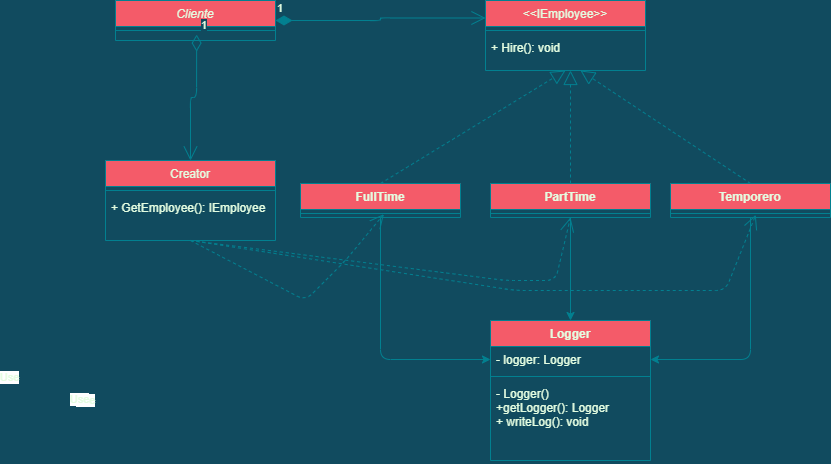

The diagram above was exported from draw.io. Its source (the exported page's mxGraphModel, read from the mxfile embedded in the PNG):
<mxGraphModel dx="1609" dy="507" grid="1" gridSize="10" guides="1" tooltips="1" connect="1" arrows="1" fold="1" page="1" pageScale="1" pageWidth="827" pageHeight="1169" background="#114B5F" math="0" shadow="0">
  <root>
    <mxCell id="WIyWlLk6GJQsqaUBKTNV-0" />
    <mxCell id="WIyWlLk6GJQsqaUBKTNV-1" parent="WIyWlLk6GJQsqaUBKTNV-0" />
    <mxCell id="zkfFHV4jXpPFQw0GAbJ--0" value="Cliente" style="swimlane;fontStyle=2;align=center;verticalAlign=top;childLayout=stackLayout;horizontal=1;startSize=26;horizontalStack=0;resizeParent=1;resizeLast=0;collapsible=1;marginBottom=0;rounded=0;shadow=0;strokeWidth=1;fillColor=#F45B69;strokeColor=#028090;fontColor=#E4FDE1;" parent="WIyWlLk6GJQsqaUBKTNV-1" vertex="1">
      <mxGeometry x="90" y="180" width="160" height="40" as="geometry">
        <mxRectangle x="230" y="140" width="160" height="26" as="alternateBounds" />
      </mxGeometry>
    </mxCell>
    <mxCell id="zkfFHV4jXpPFQw0GAbJ--4" value="" style="line;html=1;strokeWidth=1;align=left;verticalAlign=middle;spacingTop=-1;spacingLeft=3;spacingRight=3;rotatable=0;labelPosition=right;points=[];portConstraint=eastwest;fillColor=#F45B69;strokeColor=#028090;fontColor=#E4FDE1;labelBackgroundColor=#114B5F;" parent="zkfFHV4jXpPFQw0GAbJ--0" vertex="1">
      <mxGeometry y="26" width="160" height="8" as="geometry" />
    </mxCell>
    <mxCell id="zkfFHV4jXpPFQw0GAbJ--6" value="Creator" style="swimlane;fontStyle=0;align=center;verticalAlign=top;childLayout=stackLayout;horizontal=1;startSize=26;horizontalStack=0;resizeParent=1;resizeLast=0;collapsible=1;marginBottom=0;rounded=0;shadow=0;strokeWidth=1;fillColor=#F45B69;strokeColor=#028090;fontColor=#E4FDE1;" parent="WIyWlLk6GJQsqaUBKTNV-1" vertex="1">
      <mxGeometry x="80" y="340" width="170" height="80" as="geometry">
        <mxRectangle x="130" y="380" width="160" height="26" as="alternateBounds" />
      </mxGeometry>
    </mxCell>
    <mxCell id="zkfFHV4jXpPFQw0GAbJ--9" value="" style="line;html=1;strokeWidth=1;align=left;verticalAlign=middle;spacingTop=-1;spacingLeft=3;spacingRight=3;rotatable=0;labelPosition=right;points=[];portConstraint=eastwest;fillColor=#F45B69;strokeColor=#028090;fontColor=#E4FDE1;labelBackgroundColor=#114B5F;" parent="zkfFHV4jXpPFQw0GAbJ--6" vertex="1">
      <mxGeometry y="26" width="170" height="8" as="geometry" />
    </mxCell>
    <mxCell id="zkfFHV4jXpPFQw0GAbJ--11" value="+ GetEmployee(): IEmployee" style="text;align=left;verticalAlign=top;spacingLeft=4;spacingRight=4;overflow=hidden;rotatable=0;points=[[0,0.5],[1,0.5]];portConstraint=eastwest;fontColor=#E4FDE1;" parent="zkfFHV4jXpPFQw0GAbJ--6" vertex="1">
      <mxGeometry y="34" width="170" height="26" as="geometry" />
    </mxCell>
    <mxCell id="zkfFHV4jXpPFQw0GAbJ--17" value="&lt;&lt;IEmployee&gt;&gt;" style="swimlane;fontStyle=0;align=center;verticalAlign=top;childLayout=stackLayout;horizontal=1;startSize=26;horizontalStack=0;resizeParent=1;resizeLast=0;collapsible=1;marginBottom=0;rounded=0;shadow=0;strokeWidth=1;fillColor=#F45B69;strokeColor=#028090;fontColor=#E4FDE1;" parent="WIyWlLk6GJQsqaUBKTNV-1" vertex="1">
      <mxGeometry x="460" y="180" width="160" height="70" as="geometry">
        <mxRectangle x="550" y="140" width="160" height="26" as="alternateBounds" />
      </mxGeometry>
    </mxCell>
    <mxCell id="zkfFHV4jXpPFQw0GAbJ--23" value="" style="line;html=1;strokeWidth=1;align=left;verticalAlign=middle;spacingTop=-1;spacingLeft=3;spacingRight=3;rotatable=0;labelPosition=right;points=[];portConstraint=eastwest;fillColor=#F45B69;strokeColor=#028090;fontColor=#E4FDE1;labelBackgroundColor=#114B5F;" parent="zkfFHV4jXpPFQw0GAbJ--17" vertex="1">
      <mxGeometry y="26" width="160" height="8" as="geometry" />
    </mxCell>
    <mxCell id="zkfFHV4jXpPFQw0GAbJ--25" value="+ Hire(): void" style="text;align=left;verticalAlign=top;spacingLeft=4;spacingRight=4;overflow=hidden;rotatable=0;points=[[0,0.5],[1,0.5]];portConstraint=eastwest;fontColor=#E4FDE1;" parent="zkfFHV4jXpPFQw0GAbJ--17" vertex="1">
      <mxGeometry y="34" width="160" height="26" as="geometry" />
    </mxCell>
    <mxCell id="2s7k-9ngwWEi9fu2evaL-44" style="edgeStyle=orthogonalEdgeStyle;curved=0;rounded=1;sketch=0;orthogonalLoop=1;jettySize=auto;html=1;entryX=0;entryY=0.5;entryDx=0;entryDy=0;fontColor=#E4FDE1;strokeColor=#028090;fillColor=#F45B69;" edge="1" parent="WIyWlLk6GJQsqaUBKTNV-1" source="2s7k-9ngwWEi9fu2evaL-8" target="2s7k-9ngwWEi9fu2evaL-21">
      <mxGeometry relative="1" as="geometry" />
    </mxCell>
    <mxCell id="2s7k-9ngwWEi9fu2evaL-8" value="FullTime" style="swimlane;fontStyle=1;align=center;verticalAlign=top;childLayout=stackLayout;horizontal=1;startSize=26;horizontalStack=0;resizeParent=1;resizeParentMax=0;resizeLast=0;collapsible=1;marginBottom=0;rounded=0;sketch=0;fontColor=#E4FDE1;strokeColor=#028090;fillColor=#F45B69;" vertex="1" parent="WIyWlLk6GJQsqaUBKTNV-1">
      <mxGeometry x="275" y="363" width="160" height="34" as="geometry" />
    </mxCell>
    <mxCell id="2s7k-9ngwWEi9fu2evaL-10" value="" style="line;strokeWidth=1;fillColor=none;align=left;verticalAlign=middle;spacingTop=-1;spacingLeft=3;spacingRight=3;rotatable=0;labelPosition=right;points=[];portConstraint=eastwest;strokeColor=#028090;fontColor=#E4FDE1;labelBackgroundColor=#114B5F;" vertex="1" parent="2s7k-9ngwWEi9fu2evaL-8">
      <mxGeometry y="26" width="160" height="8" as="geometry" />
    </mxCell>
    <mxCell id="2s7k-9ngwWEi9fu2evaL-46" style="edgeStyle=orthogonalEdgeStyle;curved=0;rounded=1;sketch=0;orthogonalLoop=1;jettySize=auto;html=1;entryX=1;entryY=0.5;entryDx=0;entryDy=0;fontColor=#E4FDE1;strokeColor=#028090;fillColor=#F45B69;" edge="1" parent="WIyWlLk6GJQsqaUBKTNV-1" source="2s7k-9ngwWEi9fu2evaL-12" target="2s7k-9ngwWEi9fu2evaL-21">
      <mxGeometry relative="1" as="geometry" />
    </mxCell>
    <mxCell id="2s7k-9ngwWEi9fu2evaL-12" value="Temporero" style="swimlane;fontStyle=1;align=center;verticalAlign=top;childLayout=stackLayout;horizontal=1;startSize=26;horizontalStack=0;resizeParent=1;resizeParentMax=0;resizeLast=0;collapsible=1;marginBottom=0;rounded=0;sketch=0;fontColor=#E4FDE1;strokeColor=#028090;fillColor=#F45B69;" vertex="1" parent="WIyWlLk6GJQsqaUBKTNV-1">
      <mxGeometry x="645" y="363" width="160" height="34" as="geometry" />
    </mxCell>
    <mxCell id="2s7k-9ngwWEi9fu2evaL-14" value="" style="line;strokeWidth=1;fillColor=none;align=left;verticalAlign=middle;spacingTop=-1;spacingLeft=3;spacingRight=3;rotatable=0;labelPosition=right;points=[];portConstraint=eastwest;strokeColor=#028090;fontColor=#E4FDE1;labelBackgroundColor=#114B5F;" vertex="1" parent="2s7k-9ngwWEi9fu2evaL-12">
      <mxGeometry y="26" width="160" height="8" as="geometry" />
    </mxCell>
    <mxCell id="2s7k-9ngwWEi9fu2evaL-45" style="edgeStyle=orthogonalEdgeStyle;curved=0;rounded=1;sketch=0;orthogonalLoop=1;jettySize=auto;html=1;entryX=0.5;entryY=0;entryDx=0;entryDy=0;fontColor=#E4FDE1;strokeColor=#028090;fillColor=#F45B69;" edge="1" parent="WIyWlLk6GJQsqaUBKTNV-1" source="2s7k-9ngwWEi9fu2evaL-16" target="2s7k-9ngwWEi9fu2evaL-20">
      <mxGeometry relative="1" as="geometry" />
    </mxCell>
    <mxCell id="2s7k-9ngwWEi9fu2evaL-16" value="PartTime" style="swimlane;fontStyle=1;align=center;verticalAlign=top;childLayout=stackLayout;horizontal=1;startSize=26;horizontalStack=0;resizeParent=1;resizeParentMax=0;resizeLast=0;collapsible=1;marginBottom=0;rounded=0;sketch=0;fontColor=#E4FDE1;strokeColor=#028090;fillColor=#F45B69;" vertex="1" parent="WIyWlLk6GJQsqaUBKTNV-1">
      <mxGeometry x="465" y="363" width="160" height="34" as="geometry" />
    </mxCell>
    <mxCell id="2s7k-9ngwWEi9fu2evaL-18" value="" style="line;strokeWidth=1;fillColor=none;align=left;verticalAlign=middle;spacingTop=-1;spacingLeft=3;spacingRight=3;rotatable=0;labelPosition=right;points=[];portConstraint=eastwest;strokeColor=#028090;fontColor=#E4FDE1;labelBackgroundColor=#114B5F;" vertex="1" parent="2s7k-9ngwWEi9fu2evaL-16">
      <mxGeometry y="26" width="160" height="8" as="geometry" />
    </mxCell>
    <mxCell id="2s7k-9ngwWEi9fu2evaL-20" value="Logger" style="swimlane;fontStyle=1;align=center;verticalAlign=top;childLayout=stackLayout;horizontal=1;startSize=26;horizontalStack=0;resizeParent=1;resizeParentMax=0;resizeLast=0;collapsible=1;marginBottom=0;rounded=0;sketch=0;fontColor=#E4FDE1;strokeColor=#028090;fillColor=#F45B69;" vertex="1" parent="WIyWlLk6GJQsqaUBKTNV-1">
      <mxGeometry x="465" y="500" width="160" height="140" as="geometry" />
    </mxCell>
    <mxCell id="2s7k-9ngwWEi9fu2evaL-21" value="- logger: Logger" style="text;strokeColor=none;fillColor=none;align=left;verticalAlign=top;spacingLeft=4;spacingRight=4;overflow=hidden;rotatable=0;points=[[0,0.5],[1,0.5]];portConstraint=eastwest;fontColor=#E4FDE1;" vertex="1" parent="2s7k-9ngwWEi9fu2evaL-20">
      <mxGeometry y="26" width="160" height="26" as="geometry" />
    </mxCell>
    <mxCell id="2s7k-9ngwWEi9fu2evaL-22" value="" style="line;strokeWidth=1;fillColor=none;align=left;verticalAlign=middle;spacingTop=-1;spacingLeft=3;spacingRight=3;rotatable=0;labelPosition=right;points=[];portConstraint=eastwest;strokeColor=#028090;fontColor=#E4FDE1;labelBackgroundColor=#114B5F;" vertex="1" parent="2s7k-9ngwWEi9fu2evaL-20">
      <mxGeometry y="52" width="160" height="8" as="geometry" />
    </mxCell>
    <mxCell id="2s7k-9ngwWEi9fu2evaL-23" value="- Logger()&#10;+getLogger(): Logger&#10;+ writeLog(): void" style="text;strokeColor=none;fillColor=none;align=left;verticalAlign=top;spacingLeft=4;spacingRight=4;overflow=hidden;rotatable=0;points=[[0,0.5],[1,0.5]];portConstraint=eastwest;fontColor=#E4FDE1;" vertex="1" parent="2s7k-9ngwWEi9fu2evaL-20">
      <mxGeometry y="60" width="160" height="80" as="geometry" />
    </mxCell>
    <mxCell id="2s7k-9ngwWEi9fu2evaL-27" value="1" style="endArrow=open;html=1;endSize=12;startArrow=diamondThin;startSize=14;startFill=0;edgeStyle=orthogonalEdgeStyle;align=left;verticalAlign=bottom;fontColor=#E4FDE1;strokeColor=#028090;fillColor=#F45B69;entryX=0.5;entryY=0;entryDx=0;entryDy=0;exitX=0.507;exitY=1.012;exitDx=0;exitDy=0;exitPerimeter=0;labelBackgroundColor=#114B5F;" edge="1" parent="WIyWlLk6GJQsqaUBKTNV-1" source="zkfFHV4jXpPFQw0GAbJ--4" target="zkfFHV4jXpPFQw0GAbJ--6">
      <mxGeometry x="-1" y="3" relative="1" as="geometry">
        <mxPoint x="180" y="240" as="sourcePoint" />
        <mxPoint x="470" y="380" as="targetPoint" />
      </mxGeometry>
    </mxCell>
    <mxCell id="2s7k-9ngwWEi9fu2evaL-29" value="1" style="endArrow=open;html=1;endSize=12;startArrow=diamondThin;startSize=14;startFill=1;edgeStyle=orthogonalEdgeStyle;align=left;verticalAlign=bottom;fontColor=#E4FDE1;strokeColor=#028090;fillColor=#F45B69;exitX=1;exitY=0.5;exitDx=0;exitDy=0;entryX=0;entryY=0.25;entryDx=0;entryDy=0;labelBackgroundColor=#114B5F;" edge="1" parent="WIyWlLk6GJQsqaUBKTNV-1" source="zkfFHV4jXpPFQw0GAbJ--0" target="zkfFHV4jXpPFQw0GAbJ--17">
      <mxGeometry x="-1" y="3" relative="1" as="geometry">
        <mxPoint x="310" y="380" as="sourcePoint" />
        <mxPoint x="470" y="380" as="targetPoint" />
      </mxGeometry>
    </mxCell>
    <mxCell id="2s7k-9ngwWEi9fu2evaL-36" value="" style="endArrow=block;dashed=1;endFill=0;endSize=12;html=1;fontColor=#E4FDE1;strokeColor=#028090;fillColor=#F45B69;entryX=0.5;entryY=1;entryDx=0;entryDy=0;exitX=0.5;exitY=0;exitDx=0;exitDy=0;labelBackgroundColor=#114B5F;" edge="1" parent="WIyWlLk6GJQsqaUBKTNV-1" source="2s7k-9ngwWEi9fu2evaL-8" target="zkfFHV4jXpPFQw0GAbJ--17">
      <mxGeometry width="160" relative="1" as="geometry">
        <mxPoint x="350" y="330" as="sourcePoint" />
        <mxPoint x="460" y="400" as="targetPoint" />
      </mxGeometry>
    </mxCell>
    <mxCell id="2s7k-9ngwWEi9fu2evaL-37" value="" style="endArrow=block;dashed=1;endFill=0;endSize=12;html=1;fontColor=#E4FDE1;strokeColor=#028090;fillColor=#F45B69;exitX=0.5;exitY=0;exitDx=0;exitDy=0;labelBackgroundColor=#114B5F;" edge="1" parent="WIyWlLk6GJQsqaUBKTNV-1" source="2s7k-9ngwWEi9fu2evaL-16">
      <mxGeometry width="160" relative="1" as="geometry">
        <mxPoint x="365" y="373" as="sourcePoint" />
        <mxPoint x="545" y="250" as="targetPoint" />
      </mxGeometry>
    </mxCell>
    <mxCell id="2s7k-9ngwWEi9fu2evaL-38" value="" style="endArrow=block;dashed=1;endFill=0;endSize=12;html=1;fontColor=#E4FDE1;strokeColor=#028090;fillColor=#F45B69;exitX=0.5;exitY=0;exitDx=0;exitDy=0;labelBackgroundColor=#114B5F;" edge="1" parent="WIyWlLk6GJQsqaUBKTNV-1" source="2s7k-9ngwWEi9fu2evaL-12">
      <mxGeometry width="160" relative="1" as="geometry">
        <mxPoint x="555" y="373" as="sourcePoint" />
        <mxPoint x="555" y="250" as="targetPoint" />
      </mxGeometry>
    </mxCell>
    <mxCell id="2s7k-9ngwWEi9fu2evaL-41" value="Use" style="endArrow=open;endSize=12;dashed=1;html=1;fontColor=#E4FDE1;strokeColor=#028090;fillColor=#F45B69;exitX=0.5;exitY=1;exitDx=0;exitDy=0;entryX=0.521;entryY=0.583;entryDx=0;entryDy=0;entryPerimeter=0;" edge="1" parent="WIyWlLk6GJQsqaUBKTNV-1" source="zkfFHV4jXpPFQw0GAbJ--6" target="2s7k-9ngwWEi9fu2evaL-10">
      <mxGeometry x="-1" y="-224" width="160" relative="1" as="geometry">
        <mxPoint x="300" y="400" as="sourcePoint" />
        <mxPoint x="330" y="500" as="targetPoint" />
        <Array as="points">
          <mxPoint x="280" y="480" />
          <mxPoint x="320" y="440" />
        </Array>
        <mxPoint x="-77" y="-62" as="offset" />
      </mxGeometry>
    </mxCell>
    <mxCell id="2s7k-9ngwWEi9fu2evaL-42" value="Use" style="endArrow=open;endSize=12;dashed=1;html=1;fontColor=#E4FDE1;strokeColor=#028090;fillColor=#F45B69;exitX=0.5;exitY=1;exitDx=0;exitDy=0;entryX=0.5;entryY=1;entryDx=0;entryDy=0;" edge="1" parent="WIyWlLk6GJQsqaUBKTNV-1" source="zkfFHV4jXpPFQw0GAbJ--6" target="2s7k-9ngwWEi9fu2evaL-16">
      <mxGeometry x="-1" y="-224" width="160" relative="1" as="geometry">
        <mxPoint x="175" y="430" as="sourcePoint" />
        <mxPoint x="368.3599999999999" y="403.664" as="targetPoint" />
        <Array as="points">
          <mxPoint x="480" y="460" />
          <mxPoint x="530" y="460" />
        </Array>
        <mxPoint x="-77" y="-62" as="offset" />
      </mxGeometry>
    </mxCell>
    <mxCell id="2s7k-9ngwWEi9fu2evaL-43" value="Use" style="endArrow=open;endSize=12;dashed=1;html=1;fontColor=#E4FDE1;strokeColor=#028090;fillColor=#F45B69;entryX=0.533;entryY=0.667;entryDx=0;entryDy=0;exitX=0.5;exitY=1;exitDx=0;exitDy=0;entryPerimeter=0;" edge="1" parent="WIyWlLk6GJQsqaUBKTNV-1" source="zkfFHV4jXpPFQw0GAbJ--6" target="2s7k-9ngwWEi9fu2evaL-14">
      <mxGeometry x="-1" y="-224" width="160" relative="1" as="geometry">
        <mxPoint x="160" y="410" as="sourcePoint" />
        <mxPoint x="555" y="407" as="targetPoint" />
        <Array as="points">
          <mxPoint x="490" y="470" />
          <mxPoint x="700" y="470" />
        </Array>
        <mxPoint x="-77" y="-62" as="offset" />
      </mxGeometry>
    </mxCell>
  </root>
</mxGraphModel>